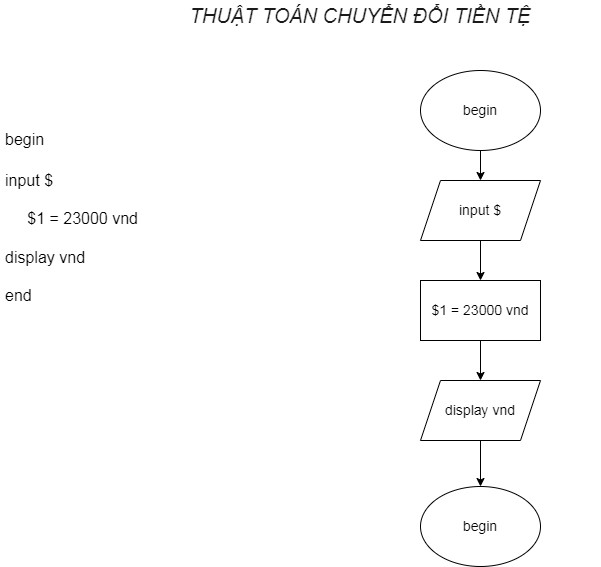

The diagram above was exported from draw.io. Its source (the exported page's mxGraphModel, read from the mxfile embedded in the PNG):
<mxGraphModel dx="1286" dy="1753" grid="1" gridSize="10" guides="1" tooltips="1" connect="1" arrows="1" fold="1" page="1" pageScale="1" pageWidth="827" pageHeight="1169" math="0" shadow="0">
  <root>
    <mxCell id="0" />
    <mxCell id="1" parent="0" />
    <mxCell id="g6rZ0h-VzLMhv9-Q9h48-1" value="&lt;font color=&quot;#1a1a1a&quot; size=&quot;1&quot; style=&quot;&quot;&gt;&lt;i style=&quot;&quot;&gt;&lt;span style=&quot;font-weight: normal; font-size: 20px;&quot;&gt;THUẬT TOÁN CHUYỂN ĐỔI TIỀN TỆ&lt;/span&gt;&lt;/i&gt;&lt;/font&gt;" style="text;html=1;strokeColor=none;fillColor=none;align=center;verticalAlign=middle;whiteSpace=wrap;rounded=0;fontSize=14;fontStyle=1" vertex="1" parent="1">
      <mxGeometry x="170" y="-1150" width="480" height="30" as="geometry" />
    </mxCell>
    <mxCell id="g6rZ0h-VzLMhv9-Q9h48-2" value="&lt;h1&gt;&lt;font size=&quot;3&quot;&gt;&lt;span style=&quot;font-weight: normal;&quot;&gt;begin&lt;/span&gt;&lt;/font&gt;&lt;/h1&gt;&lt;div&gt;&lt;font size=&quot;3&quot;&gt;&lt;span style=&quot;font-weight: normal;&quot;&gt;input $&lt;/span&gt;&lt;/font&gt;&lt;/div&gt;&lt;div&gt;&lt;font size=&quot;3&quot;&gt;&lt;span style=&quot;font-weight: normal;&quot;&gt;&lt;br&gt;&lt;/span&gt;&lt;/font&gt;&lt;/div&gt;&lt;div&gt;&lt;font size=&quot;3&quot;&gt;&lt;span style=&quot;font-weight: normal;&quot;&gt;&amp;nbsp; &amp;nbsp; &amp;nbsp;$1 = 23000 vnd&lt;/span&gt;&lt;/font&gt;&lt;/div&gt;&lt;div&gt;&lt;font size=&quot;3&quot;&gt;&lt;span style=&quot;font-weight: normal;&quot;&gt;&lt;br&gt;&lt;/span&gt;&lt;/font&gt;&lt;/div&gt;&lt;div&gt;&lt;font size=&quot;3&quot;&gt;&lt;span style=&quot;font-weight: normal;&quot;&gt;display vnd&lt;/span&gt;&lt;/font&gt;&lt;/div&gt;&lt;div&gt;&lt;font size=&quot;3&quot;&gt;&lt;span style=&quot;font-weight: normal;&quot;&gt;&lt;br&gt;&lt;/span&gt;&lt;/font&gt;&lt;/div&gt;&lt;div&gt;&lt;font size=&quot;3&quot;&gt;&lt;span style=&quot;font-weight: normal;&quot;&gt;end&lt;/span&gt;&lt;/font&gt;&lt;/div&gt;" style="text;html=1;strokeColor=none;fillColor=none;spacing=5;spacingTop=-20;whiteSpace=wrap;overflow=hidden;rounded=0;fontSize=14;" vertex="1" parent="1">
      <mxGeometry x="50" y="-1040" width="150" height="240" as="geometry" />
    </mxCell>
    <mxCell id="g6rZ0h-VzLMhv9-Q9h48-3" value="" style="edgeStyle=orthogonalEdgeStyle;rounded=0;orthogonalLoop=1;jettySize=auto;html=1;fontSize=14;" edge="1" parent="1" source="g6rZ0h-VzLMhv9-Q9h48-4" target="g6rZ0h-VzLMhv9-Q9h48-6">
      <mxGeometry relative="1" as="geometry" />
    </mxCell>
    <mxCell id="g6rZ0h-VzLMhv9-Q9h48-4" value="begin" style="ellipse;whiteSpace=wrap;html=1;fontSize=14;" vertex="1" parent="1">
      <mxGeometry x="470" y="-1080" width="120" height="80" as="geometry" />
    </mxCell>
    <mxCell id="g6rZ0h-VzLMhv9-Q9h48-5" value="" style="edgeStyle=orthogonalEdgeStyle;rounded=0;orthogonalLoop=1;jettySize=auto;html=1;fontSize=14;" edge="1" parent="1" source="g6rZ0h-VzLMhv9-Q9h48-6" target="g6rZ0h-VzLMhv9-Q9h48-8">
      <mxGeometry relative="1" as="geometry" />
    </mxCell>
    <mxCell id="g6rZ0h-VzLMhv9-Q9h48-6" value="input $" style="shape=parallelogram;perimeter=parallelogramPerimeter;whiteSpace=wrap;html=1;fixedSize=1;fontSize=14;" vertex="1" parent="1">
      <mxGeometry x="470" y="-970" width="120" height="60" as="geometry" />
    </mxCell>
    <mxCell id="g6rZ0h-VzLMhv9-Q9h48-7" value="" style="edgeStyle=orthogonalEdgeStyle;rounded=0;orthogonalLoop=1;jettySize=auto;html=1;fontSize=14;" edge="1" parent="1" source="g6rZ0h-VzLMhv9-Q9h48-8" target="g6rZ0h-VzLMhv9-Q9h48-10">
      <mxGeometry relative="1" as="geometry" />
    </mxCell>
    <mxCell id="g6rZ0h-VzLMhv9-Q9h48-8" value="$1 = 23000 vnd" style="whiteSpace=wrap;html=1;fontSize=14;" vertex="1" parent="1">
      <mxGeometry x="470" y="-870" width="120" height="60" as="geometry" />
    </mxCell>
    <mxCell id="g6rZ0h-VzLMhv9-Q9h48-9" value="" style="edgeStyle=orthogonalEdgeStyle;rounded=0;orthogonalLoop=1;jettySize=auto;html=1;fontSize=14;" edge="1" parent="1" source="g6rZ0h-VzLMhv9-Q9h48-10" target="g6rZ0h-VzLMhv9-Q9h48-11">
      <mxGeometry relative="1" as="geometry" />
    </mxCell>
    <mxCell id="g6rZ0h-VzLMhv9-Q9h48-10" value="display vnd" style="shape=parallelogram;perimeter=parallelogramPerimeter;whiteSpace=wrap;html=1;fixedSize=1;fontSize=14;" vertex="1" parent="1">
      <mxGeometry x="470" y="-770" width="120" height="60" as="geometry" />
    </mxCell>
    <mxCell id="g6rZ0h-VzLMhv9-Q9h48-11" value="begin" style="ellipse;whiteSpace=wrap;html=1;fontSize=14;" vertex="1" parent="1">
      <mxGeometry x="470" y="-664" width="120" height="80" as="geometry" />
    </mxCell>
  </root>
</mxGraphModel>